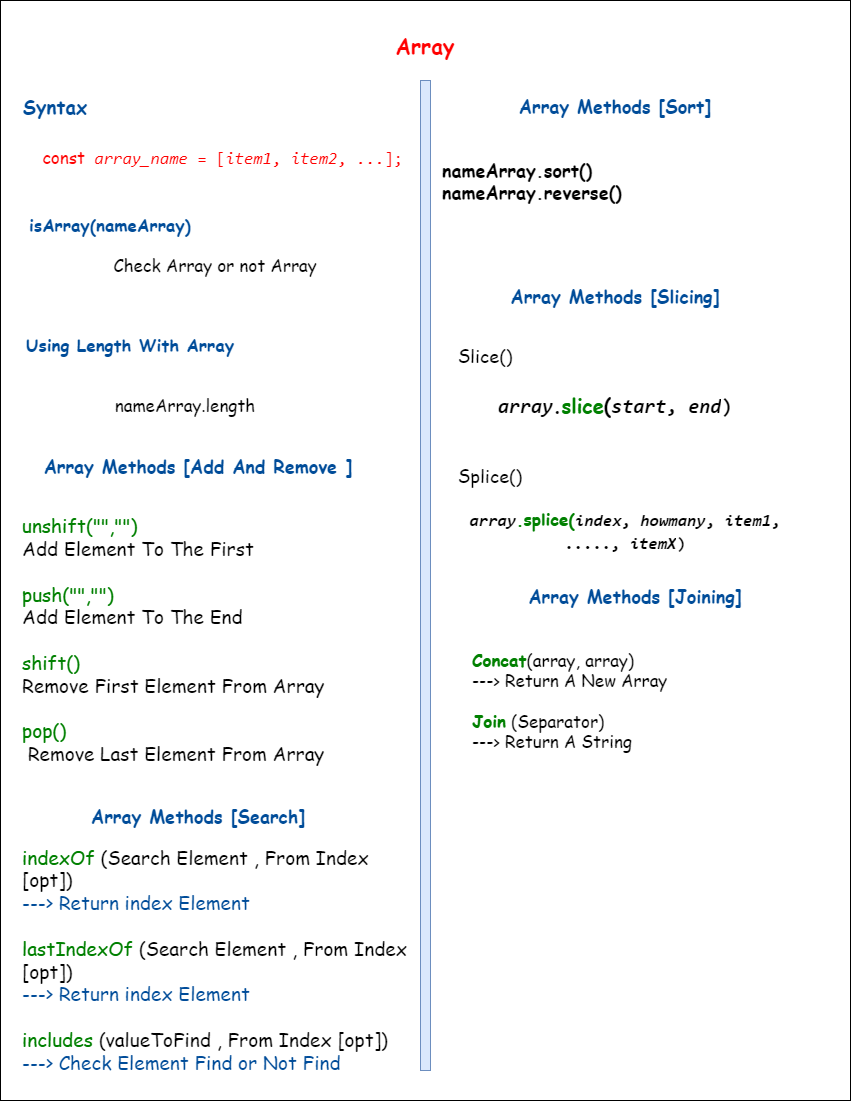

The diagram above was exported from draw.io. Its source (the exported page's mxGraphModel, read from the mxfile embedded in the PNG):
<mxGraphModel dx="1036" dy="1714" grid="1" gridSize="10" guides="1" tooltips="1" connect="1" arrows="1" fold="1" page="1" pageScale="1" pageWidth="850" pageHeight="1100" math="0" shadow="0">
  <root>
    <mxCell id="0" />
    <mxCell id="1" parent="0" />
    <mxCell id="wxxpLH8L9ubycSUbfWeW-1" value="" style="rounded=0;whiteSpace=wrap;html=1;" vertex="1" parent="1">
      <mxGeometry y="-1100" width="850" height="1100" as="geometry" />
    </mxCell>
    <mxCell id="wxxpLH8L9ubycSUbfWeW-2" value="&lt;h4&gt;&lt;font color=&quot;#ff0000&quot; style=&quot;font-size: 21px;&quot; face=&quot;Comic Sans MS&quot;&gt;Array&lt;/font&gt;&lt;/h4&gt;" style="text;html=1;strokeColor=none;fillColor=none;align=center;verticalAlign=middle;whiteSpace=wrap;rounded=0;" vertex="1" parent="1">
      <mxGeometry x="395" y="-1070" width="60" height="30" as="geometry" />
    </mxCell>
    <mxCell id="wxxpLH8L9ubycSUbfWeW-3" value="" style="rounded=0;whiteSpace=wrap;html=1;fontFamily=Comic Sans MS;fontSize=21;fillColor=#dae8fc;strokeColor=#6c8ebf;" vertex="1" parent="1">
      <mxGeometry x="420" y="-1020" width="10" height="990" as="geometry" />
    </mxCell>
    <mxCell id="wxxpLH8L9ubycSUbfWeW-4" value="&lt;b style=&quot;&quot;&gt;&lt;font style=&quot;font-size: 19px;&quot; color=&quot;#004c99&quot;&gt;Syntax&lt;/font&gt;&lt;/b&gt;" style="text;html=1;strokeColor=none;fillColor=none;align=center;verticalAlign=middle;whiteSpace=wrap;rounded=0;fontSize=21;fontFamily=Comic Sans MS;fontColor=#FF0000;" vertex="1" parent="1">
      <mxGeometry x="10" y="-1010" width="90" height="30" as="geometry" />
    </mxCell>
    <mxCell id="wxxpLH8L9ubycSUbfWeW-5" value="&lt;font style=&quot;font-size: 17px;&quot; color=&quot;#ff0000&quot;&gt;const&lt;span style=&quot;font-family: Consolas, Menlo, &amp;quot;courier new&amp;quot;, monospace; text-align: start; background-color: rgb(255, 255, 255);&quot;&gt;&amp;nbsp;&lt;/span&gt;&lt;em style=&quot;box-sizing: inherit; font-family: Consolas, Menlo, &amp;quot;courier new&amp;quot;, monospace; text-align: start; background-color: rgb(255, 255, 255);&quot;&gt;array_name&lt;/em&gt;&lt;span style=&quot;font-family: Consolas, Menlo, &amp;quot;courier new&amp;quot;, monospace; text-align: start; background-color: rgb(255, 255, 255);&quot;&gt;&amp;nbsp;= [&lt;/span&gt;&lt;em style=&quot;box-sizing: inherit; font-family: Consolas, Menlo, &amp;quot;courier new&amp;quot;, monospace; text-align: start; background-color: rgb(255, 255, 255);&quot;&gt;item1&lt;/em&gt;&lt;span style=&quot;font-family: Consolas, Menlo, &amp;quot;courier new&amp;quot;, monospace; text-align: start; background-color: rgb(255, 255, 255);&quot;&gt;,&amp;nbsp;&lt;/span&gt;&lt;em style=&quot;box-sizing: inherit; font-family: Consolas, Menlo, &amp;quot;courier new&amp;quot;, monospace; text-align: start; background-color: rgb(255, 255, 255);&quot;&gt;item2&lt;/em&gt;&lt;span style=&quot;font-family: Consolas, Menlo, &amp;quot;courier new&amp;quot;, monospace; text-align: start; background-color: rgb(255, 255, 255);&quot;&gt;, .&lt;/span&gt;&lt;span style=&quot;box-sizing: inherit; font-family: Consolas, Menlo, &amp;quot;courier new&amp;quot;, monospace; text-align: start; background-color: rgb(255, 255, 255);&quot; class=&quot;jspropertycolor&quot;&gt;&lt;/span&gt;&lt;span style=&quot;font-family: Consolas, Menlo, &amp;quot;courier new&amp;quot;, monospace; text-align: start; background-color: rgb(255, 255, 255);&quot;&gt;.&lt;/span&gt;&lt;span style=&quot;box-sizing: inherit; font-family: Consolas, Menlo, &amp;quot;courier new&amp;quot;, monospace; text-align: start; background-color: rgb(255, 255, 255);&quot; class=&quot;jspropertycolor&quot;&gt;&lt;/span&gt;&lt;span style=&quot;font-family: Consolas, Menlo, &amp;quot;courier new&amp;quot;, monospace; text-align: start; background-color: rgb(255, 255, 255);&quot;&gt;.&lt;/span&gt;&lt;span style=&quot;box-sizing: inherit; font-family: Consolas, Menlo, &amp;quot;courier new&amp;quot;, monospace; text-align: start; background-color: rgb(255, 255, 255);&quot; class=&quot;jspropertycolor&quot;&gt;&lt;/span&gt;&lt;span style=&quot;font-family: Consolas, Menlo, &amp;quot;courier new&amp;quot;, monospace; text-align: start; background-color: rgb(255, 255, 255);&quot;&gt;];&lt;/span&gt;&lt;/font&gt;" style="text;html=1;strokeColor=none;fillColor=none;align=center;verticalAlign=middle;whiteSpace=wrap;rounded=0;fontSize=21;fontFamily=Comic Sans MS;fontColor=#000000;" vertex="1" parent="1">
      <mxGeometry x="35" y="-960" width="375" height="30" as="geometry" />
    </mxCell>
    <mxCell id="wxxpLH8L9ubycSUbfWeW-6" value="&lt;font color=&quot;#004c99&quot;&gt;&lt;b&gt;isArray(nameArray)&lt;/b&gt;&lt;/font&gt;" style="text;html=1;strokeColor=none;fillColor=none;align=center;verticalAlign=middle;whiteSpace=wrap;rounded=0;fontSize=17;fontFamily=Comic Sans MS;fontColor=#FF0000;" vertex="1" parent="1">
      <mxGeometry x="20" y="-890" width="180" height="30" as="geometry" />
    </mxCell>
    <mxCell id="wxxpLH8L9ubycSUbfWeW-9" value="&lt;font color=&quot;#000000&quot;&gt;Check Array or not Array&lt;/font&gt;" style="text;html=1;strokeColor=none;fillColor=none;align=center;verticalAlign=middle;whiteSpace=wrap;rounded=0;fontSize=17;fontFamily=Comic Sans MS;fontColor=#004C99;" vertex="1" parent="1">
      <mxGeometry x="100" y="-850" width="230" height="30" as="geometry" />
    </mxCell>
    <mxCell id="wxxpLH8L9ubycSUbfWeW-10" value="&lt;font color=&quot;#004c99&quot;&gt;&lt;b&gt;Using Length With Array&lt;/b&gt;&lt;/font&gt;" style="text;html=1;strokeColor=none;fillColor=none;align=center;verticalAlign=middle;whiteSpace=wrap;rounded=0;fontSize=17;fontFamily=Comic Sans MS;fontColor=#000000;" vertex="1" parent="1">
      <mxGeometry x="20" y="-770" width="220" height="30" as="geometry" />
    </mxCell>
    <mxCell id="wxxpLH8L9ubycSUbfWeW-11" value="&lt;font color=&quot;#000000&quot;&gt;nameArray.length&lt;/font&gt;" style="text;html=1;strokeColor=none;fillColor=none;align=center;verticalAlign=middle;whiteSpace=wrap;rounded=0;fontSize=17;fontFamily=Comic Sans MS;fontColor=#004C99;" vertex="1" parent="1">
      <mxGeometry x="110" y="-710" width="150" height="30" as="geometry" />
    </mxCell>
    <mxCell id="wxxpLH8L9ubycSUbfWeW-12" value="&lt;font style=&quot;font-size: 18px;&quot;&gt;&lt;font style=&quot;font-size: 18px;&quot; color=&quot;#004c99&quot;&gt;&lt;b&gt;Array Methods [&lt;/b&gt;&lt;/font&gt;&lt;b style=&quot;border-color: var(--border-color); color: rgb(0, 76, 153);&quot;&gt;Add And Remove&amp;nbsp;&lt;/b&gt;&lt;font style=&quot;font-size: 18px;&quot; color=&quot;#004c99&quot;&gt;&lt;b&gt;]&lt;/b&gt;&lt;/font&gt;&lt;/font&gt;" style="text;html=1;strokeColor=none;fillColor=none;align=center;verticalAlign=middle;whiteSpace=wrap;rounded=0;fontSize=17;fontFamily=Comic Sans MS;fontColor=#000000;" vertex="1" parent="1">
      <mxGeometry x="12.5" y="-660" width="370" height="50" as="geometry" />
    </mxCell>
    <mxCell id="wxxpLH8L9ubycSUbfWeW-13" value="&lt;div&gt;&lt;font color=&quot;#008000&quot;&gt;unshift(&quot;&quot;,&quot;&quot;)&amp;nbsp;&lt;/font&gt;&lt;/div&gt;&lt;div&gt;&lt;span style=&quot;color: rgb(0, 0, 0); background-color: initial;&quot;&gt;Add Element To The First&lt;/span&gt;&lt;/div&gt;&lt;div&gt;&lt;span style=&quot;color: rgb(0, 0, 0); background-color: initial;&quot;&gt;&lt;br&gt;&lt;/span&gt;&lt;/div&gt;&lt;div&gt;&lt;font color=&quot;#008000&quot;&gt;push(&quot;&quot;,&quot;&quot;)&amp;nbsp;&lt;/font&gt;&lt;/div&gt;&lt;div&gt;&lt;font color=&quot;#000000&quot;&gt;Add Element To The End&lt;/font&gt;&lt;/div&gt;&lt;div&gt;&lt;font color=&quot;#000000&quot;&gt;&lt;br&gt;&lt;/font&gt;&lt;/div&gt;&lt;div&gt;&lt;font color=&quot;#008000&quot;&gt;shift()&amp;nbsp;&lt;/font&gt;&lt;/div&gt;&lt;div&gt;&lt;font color=&quot;#000000&quot;&gt;Remove First Element From Array&lt;/font&gt;&lt;/div&gt;&lt;div&gt;&lt;font color=&quot;#000000&quot;&gt;&lt;br&gt;&lt;/font&gt;&lt;/div&gt;&lt;div&gt;&lt;font color=&quot;#008000&quot;&gt;pop()&lt;/font&gt;&lt;/div&gt;&lt;div&gt;&lt;font color=&quot;#000000&quot;&gt;&amp;nbsp;Remove Last Element From Array&lt;/font&gt;&lt;/div&gt;" style="text;html=1;strokeColor=none;fillColor=none;align=left;verticalAlign=middle;whiteSpace=wrap;rounded=0;fontSize=19;fontFamily=Comic Sans MS;fontColor=#004C99;" vertex="1" parent="1">
      <mxGeometry x="20" y="-590" width="355" height="260" as="geometry" />
    </mxCell>
    <mxCell id="wxxpLH8L9ubycSUbfWeW-15" value="&lt;font style=&quot;font-size: 18px;&quot;&gt;&lt;font style=&quot;font-size: 18px;&quot; color=&quot;#004c99&quot;&gt;&lt;b&gt;Array Methods [Search&lt;/b&gt;&lt;/font&gt;&lt;font style=&quot;font-size: 18px;&quot; color=&quot;#004c99&quot;&gt;&lt;b&gt;]&lt;/b&gt;&lt;/font&gt;&lt;/font&gt;" style="text;html=1;strokeColor=none;fillColor=none;align=center;verticalAlign=middle;whiteSpace=wrap;rounded=0;fontSize=17;fontFamily=Comic Sans MS;fontColor=#000000;" vertex="1" parent="1">
      <mxGeometry x="12.5" y="-310" width="370" height="50" as="geometry" />
    </mxCell>
    <mxCell id="wxxpLH8L9ubycSUbfWeW-16" value="&lt;div&gt;&lt;font color=&quot;#008000&quot;&gt;indexOf&amp;nbsp;&lt;/font&gt;&lt;span style=&quot;background-color: initial;&quot;&gt;&lt;font color=&quot;#000000&quot;&gt;(Search Element , From Index [opt])&lt;/font&gt;&lt;/span&gt;&lt;/div&gt;&lt;div&gt;---&amp;gt; Return index Element&amp;nbsp;&lt;/div&gt;&lt;div&gt;&lt;font color=&quot;#008000&quot;&gt;&lt;br&gt;&lt;/font&gt;&lt;/div&gt;&lt;div&gt;&lt;font color=&quot;#008000&quot;&gt;lastIndexOf &lt;/font&gt;&lt;font color=&quot;#000000&quot;&gt;(Search Element , From Index [opt])&lt;/font&gt;&lt;/div&gt;&lt;div&gt;---&amp;gt; Return index Element&lt;/div&gt;&lt;div&gt;&lt;font color=&quot;#008000&quot;&gt;&amp;nbsp;&lt;/font&gt;&lt;/div&gt;&lt;div&gt;&lt;font color=&quot;#008000&quot;&gt;includes &lt;/font&gt;&lt;font color=&quot;#000000&quot;&gt;(valueToFind , From Index [opt])&lt;/font&gt;&lt;/div&gt;&lt;div&gt;---&amp;gt; Check Element Find or Not Find&lt;/div&gt;" style="text;html=1;strokeColor=none;fillColor=none;align=left;verticalAlign=middle;whiteSpace=wrap;rounded=0;fontSize=19;fontFamily=Comic Sans MS;fontColor=#004C99;" vertex="1" parent="1">
      <mxGeometry x="20" y="-270" width="390" height="260" as="geometry" />
    </mxCell>
    <mxCell id="wxxpLH8L9ubycSUbfWeW-17" value="&lt;font style=&quot;font-size: 18px;&quot;&gt;&lt;font style=&quot;font-size: 18px;&quot; color=&quot;#004c99&quot;&gt;&lt;b&gt;Array Methods [Sort&lt;/b&gt;&lt;/font&gt;&lt;font style=&quot;font-size: 18px;&quot; color=&quot;#004c99&quot;&gt;&lt;b&gt;]&lt;/b&gt;&lt;/font&gt;&lt;/font&gt;" style="text;html=1;strokeColor=none;fillColor=none;align=center;verticalAlign=middle;whiteSpace=wrap;rounded=0;fontSize=17;fontFamily=Comic Sans MS;fontColor=#000000;" vertex="1" parent="1">
      <mxGeometry x="430" y="-1020" width="370" height="50" as="geometry" />
    </mxCell>
    <mxCell id="wxxpLH8L9ubycSUbfWeW-18" value="&lt;b&gt;nameArray.sort()&lt;br&gt;nameArray.reverse()&lt;/b&gt;" style="text;html=1;strokeColor=none;fillColor=none;align=left;verticalAlign=middle;whiteSpace=wrap;rounded=0;fontSize=18;fontFamily=Comic Sans MS;fontColor=#000000;" vertex="1" parent="1">
      <mxGeometry x="440" y="-950" width="200" height="60" as="geometry" />
    </mxCell>
    <mxCell id="wxxpLH8L9ubycSUbfWeW-19" value="&lt;font style=&quot;font-size: 18px;&quot;&gt;&lt;font style=&quot;font-size: 18px;&quot; color=&quot;#004c99&quot;&gt;&lt;b&gt;Array Methods [Slicing&lt;/b&gt;&lt;/font&gt;&lt;font style=&quot;font-size: 18px;&quot; color=&quot;#004c99&quot;&gt;&lt;b&gt;]&lt;/b&gt;&lt;/font&gt;&lt;/font&gt;" style="text;html=1;strokeColor=none;fillColor=none;align=center;verticalAlign=middle;whiteSpace=wrap;rounded=0;fontSize=17;fontFamily=Comic Sans MS;fontColor=#000000;" vertex="1" parent="1">
      <mxGeometry x="430" y="-830" width="370" height="50" as="geometry" />
    </mxCell>
    <mxCell id="wxxpLH8L9ubycSUbfWeW-20" value="Slice()" style="text;html=1;strokeColor=none;fillColor=none;align=center;verticalAlign=middle;whiteSpace=wrap;rounded=0;fontSize=18;fontFamily=Comic Sans MS;fontColor=#000000;" vertex="1" parent="1">
      <mxGeometry x="455" y="-760" width="60" height="30" as="geometry" />
    </mxCell>
    <mxCell id="wxxpLH8L9ubycSUbfWeW-21" value="&lt;font style=&quot;font-size: 20px;&quot;&gt;&lt;b style=&quot;&quot;&gt;&lt;i style=&quot;box-sizing: inherit; font-family: Consolas, Menlo, &amp;quot;courier new&amp;quot;, monospace; text-align: start; background-color: rgb(255, 255, 255);&quot;&gt;array&lt;/i&gt;.&lt;font color=&quot;#008000&quot;&gt;slice&lt;/font&gt;(&lt;em style=&quot;box-sizing: inherit; font-family: Consolas, Menlo, &amp;quot;courier new&amp;quot;, monospace; text-align: start; background-color: rgb(255, 255, 255);&quot;&gt;start&lt;/em&gt;&lt;span style=&quot;font-family: Consolas, Menlo, &amp;quot;courier new&amp;quot;, monospace; text-align: start; background-color: rgb(255, 255, 255);&quot;&gt;,&lt;/span&gt;&lt;em style=&quot;box-sizing: inherit; font-family: Consolas, Menlo, &amp;quot;courier new&amp;quot;, monospace; text-align: start; background-color: rgb(255, 255, 255);&quot;&gt;&amp;nbsp;end&lt;/em&gt;&lt;span style=&quot;font-family: Consolas, Menlo, &amp;quot;courier new&amp;quot;, monospace; text-align: start; background-color: rgb(255, 255, 255);&quot;&gt;)&lt;/span&gt;&lt;/b&gt;&lt;/font&gt;" style="text;html=1;strokeColor=none;fillColor=none;align=center;verticalAlign=middle;whiteSpace=wrap;rounded=0;fontSize=18;fontFamily=Comic Sans MS;fontColor=#000000;" vertex="1" parent="1">
      <mxGeometry x="500" y="-710" width="230" height="30" as="geometry" />
    </mxCell>
    <mxCell id="wxxpLH8L9ubycSUbfWeW-23" value="Splice()" style="text;html=1;strokeColor=none;fillColor=none;align=center;verticalAlign=middle;whiteSpace=wrap;rounded=0;fontSize=18;fontFamily=Comic Sans MS;fontColor=#000000;" vertex="1" parent="1">
      <mxGeometry x="460" y="-640" width="60" height="30" as="geometry" />
    </mxCell>
    <mxCell id="wxxpLH8L9ubycSUbfWeW-24" value="&lt;font style=&quot;font-size: 17px;&quot;&gt;&lt;b&gt;&lt;i style=&quot;box-sizing: inherit; color: rgb(0, 0, 0); font-family: Consolas, Menlo, &amp;quot;courier new&amp;quot;, monospace; text-align: start; background-color: rgb(255, 255, 255);&quot;&gt;array&lt;/i&gt;.splice(&lt;em style=&quot;box-sizing: inherit; color: rgb(0, 0, 0); font-family: Consolas, Menlo, &amp;quot;courier new&amp;quot;, monospace; text-align: start; background-color: rgb(255, 255, 255);&quot;&gt;index&lt;/em&gt;&lt;span style=&quot;color: rgb(0, 0, 0); font-family: Consolas, Menlo, &amp;quot;courier new&amp;quot;, monospace; text-align: start; background-color: rgb(255, 255, 255);&quot;&gt;,&lt;/span&gt;&lt;em style=&quot;box-sizing: inherit; color: rgb(0, 0, 0); font-family: Consolas, Menlo, &amp;quot;courier new&amp;quot;, monospace; text-align: start; background-color: rgb(255, 255, 255);&quot;&gt;&amp;nbsp;howmany&lt;/em&gt;&lt;span style=&quot;color: rgb(0, 0, 0); font-family: Consolas, Menlo, &amp;quot;courier new&amp;quot;, monospace; text-align: start; background-color: rgb(255, 255, 255);&quot;&gt;,&lt;/span&gt;&lt;em style=&quot;box-sizing: inherit; color: rgb(0, 0, 0); font-family: Consolas, Menlo, &amp;quot;courier new&amp;quot;, monospace; text-align: start; background-color: rgb(255, 255, 255);&quot;&gt;&amp;nbsp;item1&lt;/em&gt;&lt;span style=&quot;color: rgb(0, 0, 0); font-family: Consolas, Menlo, &amp;quot;courier new&amp;quot;, monospace; text-align: start; background-color: rgb(255, 255, 255);&quot;&gt;, .....,&lt;/span&gt;&lt;em style=&quot;box-sizing: inherit; color: rgb(0, 0, 0); font-family: Consolas, Menlo, &amp;quot;courier new&amp;quot;, monospace; text-align: start; background-color: rgb(255, 255, 255);&quot;&gt;&amp;nbsp;itemX&lt;/em&gt;&lt;span style=&quot;color: rgb(0, 0, 0); font-family: Consolas, Menlo, &amp;quot;courier new&amp;quot;, monospace; text-align: start; background-color: rgb(255, 255, 255);&quot;&gt;)&lt;/span&gt;&lt;/b&gt;&lt;/font&gt;" style="text;html=1;strokeColor=none;fillColor=none;align=center;verticalAlign=middle;whiteSpace=wrap;rounded=0;fontSize=18;fontFamily=Comic Sans MS;fontColor=#008000;" vertex="1" parent="1">
      <mxGeometry x="440" y="-590" width="370" height="40" as="geometry" />
    </mxCell>
    <mxCell id="wxxpLH8L9ubycSUbfWeW-25" value="&lt;font style=&quot;font-size: 18px;&quot;&gt;&lt;font style=&quot;font-size: 18px;&quot; color=&quot;#004c99&quot;&gt;&lt;b&gt;Array Methods [Joining&lt;/b&gt;&lt;/font&gt;&lt;font style=&quot;font-size: 18px;&quot; color=&quot;#004c99&quot;&gt;&lt;b&gt;]&lt;/b&gt;&lt;/font&gt;&lt;/font&gt;" style="text;html=1;strokeColor=none;fillColor=none;align=center;verticalAlign=middle;whiteSpace=wrap;rounded=0;fontSize=17;fontFamily=Comic Sans MS;fontColor=#000000;" vertex="1" parent="1">
      <mxGeometry x="450" y="-530" width="370" height="50" as="geometry" />
    </mxCell>
    <mxCell id="wxxpLH8L9ubycSUbfWeW-26" value="&lt;div&gt;&lt;b&gt;Concat&lt;/b&gt;&lt;font color=&quot;#000000&quot;&gt;(array, array)&amp;nbsp;&lt;/font&gt;&lt;/div&gt;&lt;div&gt;&lt;font color=&quot;#000000&quot;&gt;---&amp;gt; Return A New Array&lt;/font&gt;&lt;/div&gt;&lt;div&gt;&lt;font color=&quot;#000000&quot;&gt;&lt;br&gt;&lt;/font&gt;&lt;/div&gt;&lt;div&gt;&lt;b style=&quot;&quot;&gt;Join&lt;/b&gt;&lt;font color=&quot;#000000&quot;&gt; (Separator)&lt;/font&gt;&lt;/div&gt;&lt;div&gt;&lt;font color=&quot;#000000&quot;&gt;---&amp;gt; Return A String&lt;/font&gt;&lt;/div&gt;" style="text;html=1;strokeColor=none;fillColor=none;align=left;verticalAlign=middle;whiteSpace=wrap;rounded=0;fontSize=17;fontFamily=Comic Sans MS;fontColor=#008000;" vertex="1" parent="1">
      <mxGeometry x="470" y="-450" width="290" height="100" as="geometry" />
    </mxCell>
  </root>
</mxGraphModel>